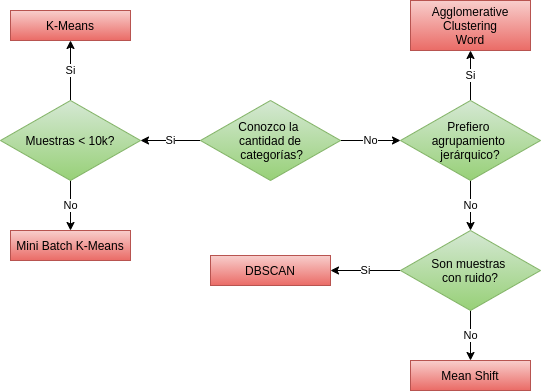

The diagram above was exported from draw.io. Its source (the exported page's mxGraphModel, read from the mxfile embedded in the PNG):
<mxGraphModel dx="862" dy="539" grid="1" gridSize="10" guides="1" tooltips="1" connect="1" arrows="1" fold="1" page="1" pageScale="1" pageWidth="1169" pageHeight="827" math="0" shadow="0">
  <root>
    <mxCell id="0" />
    <mxCell id="1" parent="0" />
    <mxCell id="jb_ASHqmxcexUzb7hHFu-4" value="Si" style="edgeStyle=orthogonalEdgeStyle;rounded=0;orthogonalLoop=1;jettySize=auto;html=1;" edge="1" parent="1" source="jb_ASHqmxcexUzb7hHFu-1" target="jb_ASHqmxcexUzb7hHFu-2">
      <mxGeometry relative="1" as="geometry" />
    </mxCell>
    <mxCell id="jb_ASHqmxcexUzb7hHFu-5" value="No" style="edgeStyle=orthogonalEdgeStyle;rounded=0;orthogonalLoop=1;jettySize=auto;html=1;" edge="1" parent="1" source="jb_ASHqmxcexUzb7hHFu-1" target="jb_ASHqmxcexUzb7hHFu-3">
      <mxGeometry relative="1" as="geometry" />
    </mxCell>
    <mxCell id="jb_ASHqmxcexUzb7hHFu-1" value="Conozco la &lt;br&gt;cantidad de&lt;br&gt;&amp;nbsp;categorías?" style="rhombus;whiteSpace=wrap;html=1;gradientColor=#97d077;fillColor=#d5e8d4;strokeColor=#82b366;" vertex="1" parent="1">
      <mxGeometry x="340" y="240" width="140" height="80" as="geometry" />
    </mxCell>
    <mxCell id="jb_ASHqmxcexUzb7hHFu-7" value="Si" style="edgeStyle=orthogonalEdgeStyle;rounded=0;orthogonalLoop=1;jettySize=auto;html=1;" edge="1" parent="1" source="jb_ASHqmxcexUzb7hHFu-2" target="jb_ASHqmxcexUzb7hHFu-6">
      <mxGeometry relative="1" as="geometry" />
    </mxCell>
    <mxCell id="jb_ASHqmxcexUzb7hHFu-9" value="No" style="edgeStyle=orthogonalEdgeStyle;rounded=0;orthogonalLoop=1;jettySize=auto;html=1;" edge="1" parent="1" source="jb_ASHqmxcexUzb7hHFu-2" target="jb_ASHqmxcexUzb7hHFu-8">
      <mxGeometry relative="1" as="geometry" />
    </mxCell>
    <mxCell id="jb_ASHqmxcexUzb7hHFu-2" value="Muestras &amp;lt; 10k?" style="rhombus;whiteSpace=wrap;html=1;gradientColor=#97d077;fillColor=#d5e8d4;strokeColor=#82b366;" vertex="1" parent="1">
      <mxGeometry x="140" y="240" width="140" height="80" as="geometry" />
    </mxCell>
    <mxCell id="jb_ASHqmxcexUzb7hHFu-11" value="Si" style="edgeStyle=orthogonalEdgeStyle;rounded=0;orthogonalLoop=1;jettySize=auto;html=1;" edge="1" parent="1" source="jb_ASHqmxcexUzb7hHFu-3" target="jb_ASHqmxcexUzb7hHFu-10">
      <mxGeometry relative="1" as="geometry" />
    </mxCell>
    <mxCell id="jb_ASHqmxcexUzb7hHFu-13" value="No" style="edgeStyle=orthogonalEdgeStyle;rounded=0;orthogonalLoop=1;jettySize=auto;html=1;" edge="1" parent="1" source="jb_ASHqmxcexUzb7hHFu-3" target="jb_ASHqmxcexUzb7hHFu-12">
      <mxGeometry relative="1" as="geometry" />
    </mxCell>
    <mxCell id="jb_ASHqmxcexUzb7hHFu-3" value="Prefiero &lt;br&gt;agrupamiento &lt;br&gt;jerárquico?" style="rhombus;whiteSpace=wrap;html=1;gradientColor=#97d077;fillColor=#d5e8d4;strokeColor=#82b366;" vertex="1" parent="1">
      <mxGeometry x="540" y="240" width="140" height="80" as="geometry" />
    </mxCell>
    <mxCell id="jb_ASHqmxcexUzb7hHFu-6" value="K-Means" style="rounded=0;whiteSpace=wrap;html=1;gradientColor=#ea6b66;fillColor=#f8cecc;strokeColor=#b85450;" vertex="1" parent="1">
      <mxGeometry x="150" y="150" width="120" height="30" as="geometry" />
    </mxCell>
    <mxCell id="jb_ASHqmxcexUzb7hHFu-8" value="Mini Batch K-Means" style="rounded=0;whiteSpace=wrap;html=1;gradientColor=#ea6b66;fillColor=#f8cecc;strokeColor=#b85450;" vertex="1" parent="1">
      <mxGeometry x="150" y="370" width="120" height="30" as="geometry" />
    </mxCell>
    <mxCell id="jb_ASHqmxcexUzb7hHFu-10" value="Agglomerative&lt;br&gt;&amp;nbsp;Clustering &lt;br&gt;Word" style="rounded=0;whiteSpace=wrap;html=1;gradientColor=#ea6b66;fillColor=#f8cecc;strokeColor=#b85450;" vertex="1" parent="1">
      <mxGeometry x="550" y="140" width="120" height="50" as="geometry" />
    </mxCell>
    <mxCell id="jb_ASHqmxcexUzb7hHFu-15" value="Si" style="edgeStyle=orthogonalEdgeStyle;rounded=0;orthogonalLoop=1;jettySize=auto;html=1;" edge="1" parent="1" source="jb_ASHqmxcexUzb7hHFu-12" target="jb_ASHqmxcexUzb7hHFu-14">
      <mxGeometry relative="1" as="geometry" />
    </mxCell>
    <mxCell id="jb_ASHqmxcexUzb7hHFu-17" value="No" style="edgeStyle=orthogonalEdgeStyle;rounded=0;orthogonalLoop=1;jettySize=auto;html=1;" edge="1" parent="1" source="jb_ASHqmxcexUzb7hHFu-12" target="jb_ASHqmxcexUzb7hHFu-16">
      <mxGeometry relative="1" as="geometry" />
    </mxCell>
    <mxCell id="jb_ASHqmxcexUzb7hHFu-12" value="Son muestras &lt;br&gt;con ruido?" style="rhombus;whiteSpace=wrap;html=1;gradientColor=#97d077;fillColor=#d5e8d4;strokeColor=#82b366;" vertex="1" parent="1">
      <mxGeometry x="540" y="370" width="140" height="80" as="geometry" />
    </mxCell>
    <mxCell id="jb_ASHqmxcexUzb7hHFu-14" value="DBSCAN" style="rounded=0;whiteSpace=wrap;html=1;gradientColor=#ea6b66;fillColor=#f8cecc;strokeColor=#b85450;" vertex="1" parent="1">
      <mxGeometry x="350" y="395" width="120" height="30" as="geometry" />
    </mxCell>
    <mxCell id="jb_ASHqmxcexUzb7hHFu-16" value="Mean Shift" style="rounded=0;whiteSpace=wrap;html=1;gradientColor=#ea6b66;fillColor=#f8cecc;strokeColor=#b85450;" vertex="1" parent="1">
      <mxGeometry x="550" y="500" width="120" height="30" as="geometry" />
    </mxCell>
  </root>
</mxGraphModel>